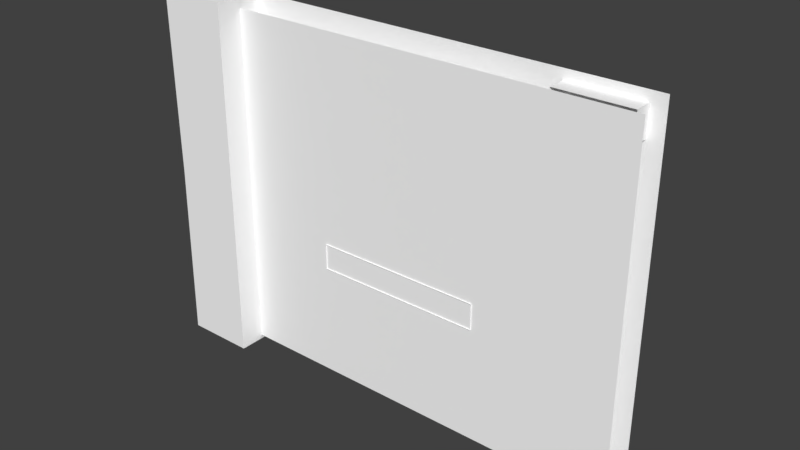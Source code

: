 # Source: House_Wall1b.blend  (saved by Blender 2.78.0; exported with 4.5.12 LTS)
import bpy
from mathutils import Matrix  # noqa: F401  (used for matrix-valued properties, if any)

bpy.ops.wm.read_factory_settings(use_empty=True)
scene = bpy.context.scene
scene.name = 'Scene'

# ---- collections
col_collection_1 = bpy.data.collections.new('Collection 1'); scene.collection.children.link(col_collection_1)

# ---- materials (node trees are filled in below, after node groups)
mat_stone_elements = bpy.data.materials.new('Stone_elements')
mat_stone_elements.alpha_threshold = 0.0
mat_stone_elements.use_transparent_shadow = False
mat_stone_elements.diffuse_color = (1.0, 1.0, 1.0, 1.0)
mat_stone_elements.roughness = 0.5

# ---- material node trees

# ---- world
world_world = bpy.data.worlds.new('World'); scene.world = world_world
world_world.color = (0.05088, 0.05088, 0.05088)
world_world.use_sun_shadow = False
world_world.sun_shadow_jitter_overblur = 0.0
world_world.cycles.sampling_method = 'MANUAL'

# ---- meshes
me_plane_001 = bpy.data.meshes.new('Plane.001')
me_plane_001.from_pydata([(-0.2899, 0.2504, 0.002404), (-0.2899, -0.4707, 0.002167), (-0.2899, 0.2503, 0.2137), (-0.2899, -0.4708, 0.2135), (-0.7074, 0.7344, 0.02386), (-0.7074, 0.5728, 0.0238), (-0.7074, 0.7344, 0.1577), (-0.7074, 0.5728, 0.1577), (-0.3776, 0.7344, 0.02386), (-0.3776, 0.5728, 0.0238), (-0.3776, 0.7344, 0.1577), (-0.3776, 0.5728, 0.1577), (-0.853, 0.9269, 0.02392), (-0.853, 0.7653, 0.02387), (-0.853, 0.9268, 0.1578), (-0.853, 0.7652, 0.1577), (-0.5232, 0.9269, 0.02392), (-0.5232, 0.7653, 0.02387), (-0.5232, 0.9268, 0.1578), (-0.5232, 0.7652, 0.1577), (0.4885, -0.6562, 0.0234), (0.4885, -0.8177, 0.02335), (0.4885, -0.6562, 0.1573), (0.4885, -0.8178, 0.1572), (0.8182, -0.6562, 0.0234), (0.8182, -0.8177, 0.02335), (0.8182, -0.6562, 0.1573), (0.8182, -0.8178, 0.1572), (0.6294, -0.8375, 0.02334), (0.6294, -0.9991, 0.02329), (0.6294, -0.8376, 0.1572), (0.6294, -0.9991, 0.1571), (0.9592, -0.8375, 0.02334), (0.9592, -0.9991, 0.02329), (0.9592, -0.8376, 0.1572), (0.9592, -0.9991, 0.1571), (-1.019, -0.6849, 0.02339), (-1.019, -0.8465, 0.02334), (-1.019, -0.685, 0.1572), (-1.019, -0.8465, 0.1572), (-0.6893, -0.6849, 0.02339), (-0.6893, -0.8465, 0.02334), (-0.6893, -0.685, 0.1572), (-0.6893, -0.8465, 0.1572), (-0.8594, -0.4908, 0.02346), (-0.8594, -0.6524, 0.0234), (-0.8594, -0.4909, 0.1573), (-0.8594, -0.6524, 0.1573), (-0.5296, -0.4908, 0.02345), (-0.5296, -0.6524, 0.0234), (-0.5296, -0.4909, 0.1573), (-0.5296, -0.6524, 0.1573), (0.4885, 0.9269, 0.02392), (0.4885, 0.7653, 0.02387), (0.4885, 0.9268, 0.1578), (0.4885, 0.7652, 0.1577), (0.8182, 0.9269, 0.02392), (0.8182, 0.7653, 0.02387), (0.8182, 0.9268, 0.1578), (0.8182, 0.7652, 0.1577), (-1.0, -1.0, 0.0), (1.0, -1.0, 0.0), (-1.0, 1.0, 0.0), (1.0, 1.0, 0.0), (-0.4054, 0.3414, -0.004983), (-0.4054, 0.1931, -0.005031), (-0.4054, 0.3413, 0.2914), (-0.4054, 0.1929, 0.2913), (0.3568, 0.3414, -0.004983), (0.3568, 0.1931, -0.005031), (0.3568, 0.3413, 0.2914), (0.3568, 0.1929, 0.2913), (-0.3944, 0.2504, 0.002404), (-0.3944, -0.6015, 0.002124), (-0.3944, 0.2503, 0.2137), (-0.3944, -0.6016, 0.2135), (-0.2899, 0.2504, 0.002404), (-0.2899, -0.4707, 0.002167), (-0.2899, 0.2503, 0.2137), (-0.2899, -0.4708, 0.2135), (0.3485, -0.6015, 0.002124), (0.3485, -0.6016, 0.2135), (0.2638, -0.4708, 0.2135), (0.2638, -0.4707, 0.002167), (0.3485, 0.2754, 0.002413), (0.3485, 0.2753, 0.2137), (0.2638, 0.2762, 0.2137), (0.2638, 0.2763, 0.002413), (-0.9752, 1.012, 0.1044), (-0.9752, -1.056, 0.1037), (1.025, 1.012, 0.1044), (1.025, -1.056, 0.1037), (-0.3265, -0.4793, 0.1039), (-0.3265, 0.2771, 0.1042), (0.2698, 0.2771, 0.1042), (0.2698, -0.4793, 0.1039), (0.2698, -0.185, 0.104), (-1.124, 0.6597, 0.09222), (-1.17, -1.06, 0.2019), (-1.17, 1.024, 0.2026), (-1.17, -1.06, -0.1178), (-1.17, 1.024, -0.1171), (-0.8503, 1.024, -0.1171), (-0.8503, -1.06, -0.1178), (-0.8503, 1.024, 0.2026), (-0.8503, -1.06, 0.2019), (-0.9375, -1.06, 0.2019), (-1.01, 1.024, 0.2026), (-1.09, 1.024, 0.2026), (-0.9818, -1.06, 0.2019), (-0.9686, -0.4862, 0.2021), (-0.9596, -1.06, 0.1491), (-0.9686, -0.6849, 0.1492), (-1.042, -1.06, 0.09166), (-1.061, -1.06, 0.09166), (-1.061, -1.06, 0.2019), (-1.06, -1.003, 0.2019), (-1.042, -1.06, 0.2019), (-1.09, 1.024, 0.09234), (-1.125, 1.024, 0.09234), (-1.124, 0.6596, 0.2024), (-1.125, 1.024, 0.2026), (-1.09, 1.024, 0.2026), (-0.9634, 1.024, 0.2026), (-0.9493, 0.8715, 0.2025), (-0.9487, 1.024, 0.2026), (0.3353, -0.2605, 0.104), (0.3382, -0.2511, 0.104), (0.3271, -0.2511, 0.104), (0.2698, -0.2511, 0.104), (0.2698, -0.479, 0.1039), (0.2128, -0.6693, 0.1038), (0.2698, -0.4793, 0.1039), (0.2108, -0.4793, 0.1039), (0.2108, -0.6693, 0.1038), (0.4014, 0.7648, 0.1043), (0.4336, 1.012, 0.1044), (0.4005, 1.012, 0.1044), (0.4005, 0.7648, 0.1043), (-1.161, -0.01805, 0.2022), (-1.161, -0.01788, -0.1175), (-0.8503, -0.01788, -0.1175), (-1.036, -0.01805, 0.2022)], [], [(2, 3, 1, 0), (4, 5, 7, 6), (6, 7, 11, 10), (10, 11, 9, 8), (6, 10, 8, 4), (11, 7, 5, 9), (12, 13, 15, 14), (14, 15, 19, 18), (18, 19, 17, 16), (14, 18, 16, 12), (19, 15, 13, 17), (20, 21, 23, 22), (22, 23, 27, 26), (26, 27, 25, 24), (22, 26, 24, 20), (27, 23, 21, 25), (28, 29, 31, 30), (30, 31, 35, 34), (34, 35, 33, 32), (30, 34, 32, 28), (35, 31, 29, 33), (36, 37, 39, 38), (38, 39, 43, 42), (42, 43, 41, 40), (38, 42, 40, 36), (43, 39, 37, 41), (44, 45, 47, 46), (46, 47, 51, 50), (50, 51, 49, 48), (46, 50, 48, 44), (51, 47, 45, 49), (52, 53, 55, 54), (54, 55, 59, 58), (58, 59, 57, 56), (54, 58, 56, 52), (59, 55, 53, 57), (60, 61, 63, 62), (64, 65, 67, 66), (66, 67, 71, 70), (70, 71, 69, 68), (66, 70, 68, 64), (71, 67, 65, 69), (72, 73, 75, 74), (74, 75, 79, 78), (74, 78, 76, 72), (79, 75, 81, 82), (83, 82, 86, 87), (77, 79, 82, 83), (75, 73, 80, 81), (86, 85, 84, 87), (81, 80, 84, 85), (82, 81, 85, 86), (88, 93, 94, 96, 128, 127, 126, 91, 90, 136, 135, 138, 137), (91, 126, 130, 95, 132, 131, 134, 133, 92, 93, 88, 89), (141, 103, 100, 140), (104, 105, 103, 141, 102), (107, 110, 106, 105, 104, 125, 124, 123), (140, 100, 98, 139), (106, 111, 103, 105), (110, 109, 111, 112), (139, 98, 115, 116, 117, 109, 142), (108, 142, 109, 110, 107), (100, 111, 109, 117, 113, 114, 115, 98), (106, 110, 112, 111), (109, 106, 111), (100, 103, 111), (118, 97, 120, 122), (120, 97, 119, 121), (119, 97, 118), (129, 128, 96), (99, 139, 142, 108, 122, 120, 121), (101, 140, 139, 99), (102, 141, 140, 101)])
_uv = me_plane_001.uv_layers.new(name='map1')
_uv.uv.foreach_set('vector', [0.0, 0.0, 0.0, 0.0, 0.0, 0.0, 0.0, 0.0, 0.0, 0.0, 0.0, 0.0, 0.0, 0.0, 0.0, 0.0, 0.0, 0.0, 0.0, 0.0, 0.0, 0.0, 0.0, 0.0, 0.0, 0.0, 0.0, 0.0, 0.0, 0.0, 0.0, 0.0, 0.0, 0.0, 0.0, 0.0, 0.0, 0.0, 0.0, 0.0, 0.0, 0.0, 0.0, 0.0, 0.0, 0.0, 0.0, 0.0, 0.0, 0.0, 0.0, 0.0, 0.0, 0.0, 0.0, 0.0, 0.0, 0.0, 0.0, 0.0, 0.0, 0.0, 0.0, 0.0, 0.0, 0.0, 0.0, 0.0, 0.0, 0.0, 0.0, 0.0, 0.0, 0.0, 0.0, 0.0, 0.0, 0.0, 0.0, 0.0, 0.0, 0.0, 0.0, 0.0, 0.0, 0.0, 0.0, 0.0, 0.0, 0.0, 0.0, 0.0, 0.0, 0.0, 0.0, 0.0, 0.0, 0.0, 0.0, 0.0, 0.0, 0.0, 0.0, 0.0, 0.0, 0.0, 0.0, 0.0, 0.0, 0.0, 0.0, 0.0, 0.0, 0.0, 0.0, 0.0, 0.0, 0.0, 0.0, 0.0, 0.0, 0.0, 0.0, 0.0, 0.0, 0.0, 0.0, 0.0, 0.0, 0.0, 0.0, 0.0, 0.0, 0.0, 0.0, 0.0, 0.0, 0.0, 0.0, 0.0, 0.0, 0.0, 0.0, 0.0, 0.0, 0.0, 0.0, 0.0, 0.0, 0.0, 0.0, 0.0, 0.0, 0.0, 0.0, 0.0, 0.0, 0.0, 0.0, 0.0, 0.0, 0.0, 0.0, 0.0, 0.0, 0.0, 0.0, 0.0, 0.0, 0.0, 0.0, 0.0, 0.0, 0.0, 0.0, 0.0, 0.0, 0.0, 0.0, 0.0, 0.0, 0.0, 0.0, 0.0, 0.0, 0.0, 0.0, 0.0, 0.0, 0.0, 0.0, 0.0, 0.0, 0.0, 0.0, 0.0, 0.0, 0.0, 0.0, 0.0, 0.0, 0.0, 0.0, 0.0, 0.0, 0.0, 0.0, 0.0, 0.0, 0.0, 0.0, 0.0, 0.0, 0.0, 0.0, 0.0, 0.0, 0.0, 0.0, 0.0, 0.0, 0.0, 0.0, 0.0, 0.0, 0.0, 0.0, 0.0, 0.0, 0.0, 0.0, 0.0, 0.0, 0.0, 0.0, 0.0, 0.0, 0.0, 0.0, 0.0, 0.0, 0.0, 0.0, 0.0, 0.0, 0.0, 0.0, 0.0, 0.0, 0.0, 0.0, 0.0, 0.0, 0.0, 0.0, 0.0, 0.0, 0.0, 0.0, 0.0, 0.0, 0.0, 0.0, 0.0, 0.0, 0.0, 0.0, 0.0, 0.0, 0.0, 0.0, 0.0, 0.0, 0.0, 0.0, 0.0, 0.0, 0.0, 0.0, 0.0, 0.0, 0.0, 0.0, 0.0, 0.0, 0.0, 0.0, 0.0, 0.0, 0.0, 0.0, 0.0, 0.0, 0.0, 0.0, 0.0, 0.0, 0.0, 0.0, 0.0, 0.0, 0.0, 0.0, 0.0, 0.0, 0.0, 0.0, 0.0, 0.0, 0.0, 0.0, 0.0, 0.0, 0.0, 0.0, 0.0, 0.0, 0.0, 0.0, 0.0, 0.0, 0.0, 0.0, 0.0, 0.0, 0.0, 0.0, 0.0, 0.0, 0.0, 0.0, 0.0, 0.0, 0.0, 0.0, 0.0, 0.0, 0.0, 0.0, 0.0, 0.0, 0.0, 0.0, 0.0, 0.0, 0.0, 0.0, 0.0, 0.0, 0.0, 0.0, 0.0, 0.0, 0.0, 0.0, 0.0, 0.0, 0.0, 0.0, 0.0, 0.0, 0.0, 0.0, 0.0, 0.0, 0.0, 0.0, 0.0, 0.0, 0.0, 0.0, 0.0, 0.0, 0.0, 0.0, 0.0, 0.0, 0.0, 0.0, 0.0, 0.0, 0.0, 0.0, 0.0, 0.0, 0.0, 0.0, 0.0, 0.0, 0.0, 0.0, 0.0, 0.0, 0.0, 0.0, 0.0, 0.0, 0.0, 0.0, 0.0, 0.0, 0.0, 0.0, 0.0, 0.0, 0.0, 0.0, 0.0, 0.0, 0.0, 0.0, 0.0, 0.0, 0.0, 0.0, 0.0, 0.0, 0.0, 0.0, 0.0, 0.0, 0.0, 0.0, 0.0, 0.0, 0.0, 0.0, 0.0, 0.0, 0.0, 0.0, 0.0, 0.0, 0.0, 0.0, 0.0, 0.0, 0.0, 0.0, 0.0, 0.0, 0.0, 0.0, 0.0, 0.0, 0.0, 0.0, 0.0, 0.0, 0.0, 0.0, 0.0, 0.0, 0.0, 0.0, 0.0, 0.0, 0.0, 0.0, 0.0, 0.0, 0.0, 0.0, 0.0, 0.0, 0.0, 0.0, 0.0, 0.0, 0.0, 0.0, 0.0, 0.0, 0.0, 0.0, 0.0, 0.0, 0.0, 0.0, 0.0, 0.0, 0.0, 0.0, 0.0, 0.0, 0.0, 0.0, 0.0, 0.0, 0.0, 0.0, 0.0, 0.0, 0.0, 0.0, 0.0, 0.0, 0.0, 0.0, 0.0, 0.0, 0.0, 0.0, 0.0, 0.0, 0.0, 0.0, 0.0, 0.0, 0.0, 0.0, 0.0, 0.0, 0.0, 0.0, 0.0, 0.0, 0.0, 0.0, 0.0, 0.0, 0.0, 0.0, 0.0, 0.0, 0.0, 0.0, 0.0, 0.0, 0.0, 0.0, 0.0, 0.0, 0.0, 0.0, 0.0, 0.0, 0.0, 0.0, 0.0, 0.0, 0.0, 0.0, 0.0, 0.0, 0.0, 0.0, 0.0, 0.0, 0.0, 0.0, 0.0, 0.0, 0.0, 0.0, 0.0, 0.0, 0.0, 0.0, 0.0, 0.0, 0.0, 0.0, 0.0, 0.0, 0.0, 0.0, 0.0, 0.0, 0.0, 0.0, 0.0, 0.0, 0.0, 0.0, 0.0, 0.0, 0.0, 0.0, 0.0, 0.0, 0.0, 0.0, 0.0, 0.0, 0.0, 0.0, 0.0, 0.0, 0.0, 0.0, 0.0, 0.0, 0.0, 0.0, 0.0, 0.0, 0.0, 0.0, 0.0, 0.0, 0.0, 0.0, 0.0, 0.0, 0.0, 0.0, 0.0, 0.0, 0.0, 0.0, 0.0, 0.0, 0.0, 0.0, 0.0, 0.0, 0.0, 0.0, 0.0, 0.0, 0.0, 0.0, 0.0, 0.0, 0.0, 0.0, 0.0, 0.0, 0.0, 0.0, 0.0, 0.0, 0.0, 0.0, 0.0, 0.0, 0.0, 0.0, 0.0, 0.0, 0.0])
_uv.active_render = True
_uv = me_plane_001.uv_layers.new(name='uvSet')
_uv.uv.foreach_set('vector', [0.0, 0.0, 0.0, 0.0, 0.0, 0.0, 0.0, 0.0, 0.0, 0.0, 0.0, 0.0, 0.0, 0.0, 0.0, 0.0, 0.0, 0.0, 0.0, 0.0, 0.0, 0.0, 0.0, 0.0, 0.0, 0.0, 0.0, 0.0, 0.0, 0.0, 0.0, 0.0, 0.0, 0.0, 0.0, 0.0, 0.0, 0.0, 0.0, 0.0, 0.0, 0.0, 0.0, 0.0, 0.0, 0.0, 0.0, 0.0, 0.0, 0.0, 0.0, 0.0, 0.0, 0.0, 0.0, 0.0, 0.0, 0.0, 0.0, 0.0, 0.0, 0.0, 0.0, 0.0, 0.0, 0.0, 0.0, 0.0, 0.0, 0.0, 0.0, 0.0, 0.0, 0.0, 0.0, 0.0, 0.0, 0.0, 0.0, 0.0, 0.0, 0.0, 0.0, 0.0, 0.0, 0.0, 0.0, 0.0, 0.0, 0.0, 0.0, 0.0, 0.0, 0.0, 0.0, 0.0, 0.0, 0.0, 0.0, 0.0, 0.0, 0.0, 0.0, 0.0, 0.0, 0.0, 0.0, 0.0, 0.0, 0.0, 0.0, 0.0, 0.0, 0.0, 0.0, 0.0, 0.0, 0.0, 0.0, 0.0, 0.0, 0.0, 0.0, 0.0, 0.0, 0.0, 0.0, 0.0, 0.0, 0.0, 0.0, 0.0, 0.0, 0.0, 0.0, 0.0, 0.0, 0.0, 0.0, 0.0, 0.0, 0.0, 0.0, 0.0, 0.0, 0.0, 0.0, 0.0, 0.0, 0.0, 0.0, 0.0, 0.0, 0.0, 0.0, 0.0, 0.0, 0.0, 0.0, 0.0, 0.0, 0.0, 0.0, 0.0, 0.0, 0.0, 0.0, 0.0, 0.0, 0.0, 0.0, 0.0, 0.0, 0.0, 0.0, 0.0, 0.0, 0.0, 0.0, 0.0, 0.0, 0.0, 0.0, 0.0, 0.0, 0.0, 0.0, 0.0, 0.0, 0.0, 0.0, 0.0, 0.0, 0.0, 0.0, 0.0, 0.0, 0.0, 0.0, 0.0, 0.0, 0.0, 0.0, 0.0, 0.0, 0.0, 0.0, 0.0, 0.0, 0.0, 0.0, 0.0, 0.0, 0.0, 0.0, 0.0, 0.0, 0.0, 0.0, 0.0, 0.0, 0.0, 0.0, 0.0, 0.0, 0.0, 0.0, 0.0, 0.0, 0.0, 0.0, 0.0, 0.0, 0.0, 0.0, 0.0, 0.0, 0.0, 0.0, 0.0, 0.0, 0.0, 0.0, 0.0, 0.0, 0.0, 0.0, 0.0, 0.0, 0.0, 0.0, 0.0, 0.0, 0.0, 0.0, 0.0, 0.0, 0.0, 0.0, 0.0, 0.0, 0.0, 0.0, 0.0, 0.0, 0.0, 0.0, 0.0, 0.0, 0.0, 0.0, 0.0, 0.0, 0.0, 0.0, 0.0, 0.0, 0.0, 0.0, 0.0, 0.0, 0.0, 0.0, 0.0, 0.0, 0.0, 0.0, 0.0, 0.0, 0.0, 0.0, 0.0, 0.0, 0.0, 0.0, 0.0, 0.0, 0.0, 0.0, 0.0, 0.0, 0.0, 0.0, 0.0, 0.0, 0.0, 0.0, 0.0, 0.0, 0.0, 0.0, 0.0, 0.0, 0.0, 0.0, 0.0, 0.0, 0.0, 0.0, 0.0, 0.0, 0.0, 0.0, 0.0, 0.0, 0.0, 0.0, 0.0, 0.0, 0.0, 0.0, 0.0, 0.0, 0.0, 0.0, 0.0, 0.0, 0.0, 0.0, 0.0, 0.0, 0.0, 0.0, 0.0, 0.0, 0.0, 0.0, 0.0, 0.0, 0.0, 0.0, 0.0, 0.0, 0.0, 0.0, 0.0, 0.0, 0.0, 0.0, 0.0, 0.0, 0.0, 0.0, 0.0, 0.0, 0.0, 0.0, 0.0, 0.0, 0.0, 0.0, 0.0, 0.0, 0.0, 0.0, 0.0, 0.0, 0.0, 0.0, 0.0, 0.0, 0.0, 0.0, 0.0, 0.0, 0.0, 0.0, 0.0, 0.0, 0.0, 0.0, 0.0, 0.0, 0.0, 0.0, 0.0, 0.0, 0.0, 0.0, 0.0, 0.0, 0.0, 0.0, 0.0, 0.0, 0.0, 0.0, 0.0, 0.0, 0.0, 0.0, 0.0, 0.0, 0.0, 0.0, 0.0, 0.0, 0.0, 0.0, 0.0, 0.0, 0.0, 0.0, 0.0, 0.0, 0.0, 0.0, 0.0, 0.0, 0.0, 0.0, 0.0, 0.0, 0.0, 0.0, 0.0, 0.0, 0.0, 0.0, 0.0, 0.0, 0.0, 0.0, 0.0, 0.0, 0.0, 0.0, 0.0, 0.0, 0.0, 0.0, 0.0, 0.0, 0.0, 0.0, 0.0, 0.0, 0.0, 0.0, 0.0, 0.0, 0.0, 0.0, 0.0, 0.0, 0.0, 0.0, 0.0, 0.0, 0.0, 0.0, 0.0, 0.0, 0.0, 0.0, 0.0, 0.0, 0.0, 0.0, 0.0, 0.0, 0.0, 0.0, 0.0, 0.0, 0.0, 0.0, 0.0, 0.0, 0.0, 0.0, 0.0, 0.0, 0.0, 0.0, 0.0, 0.0, 0.0, 0.0, 0.0, 0.0, 0.0, 0.0, 0.0, 0.0, 0.0, 0.0, 0.0, 0.0, 0.0, 0.0, 0.0, 0.0, 0.0, 0.0, 0.0, 0.0, 0.0, 0.0, 0.0, 0.0, 0.0, 0.0, 0.0, 0.0, 0.0, 0.0, 0.0, 0.0, 0.0, 0.0, 0.0, 0.0, 0.0, 0.0, 0.0, 0.0, 0.0, 0.0, 0.0, 0.0, 0.0, 0.0, 0.0, 0.0, 0.0, 0.0, 0.0, 0.0, 0.0, 0.0, 0.0, 0.0, 0.0, 0.0, 0.0, 0.0, 0.0, 0.0, 0.0, 0.0, 0.0, 0.0, 0.0, 0.0, 0.0, 0.0, 0.0, 0.0, 0.0, 0.0, 0.0, 0.0, 0.0, 0.0, 0.0, 0.0, 0.0, 0.0, 0.0, 0.0, 0.0, 0.0, 0.0, 0.0, 0.0, 0.0, 0.0, 0.0, 0.0, 0.0, 0.0, 0.0, 0.0, 0.0, 0.0, 0.0, 0.0, 0.0, 0.0, 0.0, 0.0, 0.0, 0.0, 0.0, 0.0, 0.0, 0.0, 0.0, 0.0, 0.0, 0.0, 0.0, 0.0, 0.0, 0.0, 0.0, 0.0, 0.0, 0.0, 0.0, 0.0, 0.0, 0.0, 0.0, 0.0, 0.0, 0.0, 0.0, 0.0, 0.0, 0.0, 0.0, 0.0, 0.0, 0.0, 0.0, 0.0, 0.0, 0.0, 0.0, 0.0])
_ca = me_plane_001.color_attributes.new('Col', 'BYTE_COLOR', 'CORNER')
_ca.data.foreach_set('color', [0.2159, 0.1746, 0.1022, 1.0, 0.2159, 0.1746, 0.1022, 1.0, 0.2159, 0.1746, 0.1022, 1.0, 0.2159, 0.1746, 0.1022, 1.0, 0.2159, 0.1746, 0.1022, 1.0, 0.2159, 0.1746, 0.1022, 1.0, 0.2159, 0.1746, 0.1022, 1.0, 0.2159, 0.1746, 0.1022, 1.0, 0.2159, 0.1746, 0.1022, 1.0, 0.2159, 0.1746, 0.1022, 1.0, 0.2159, 0.1746, 0.1022, 1.0, 0.2159, 0.1746, 0.1022, 1.0, 0.2159, 0.1746, 0.1022, 1.0, 0.2159, 0.1746, 0.1022, 1.0, 0.2159, 0.1746, 0.1022, 1.0, 0.2159, 0.1746, 0.1022, 1.0, 0.2159, 0.1746, 0.1022, 1.0, 0.2159, 0.1746, 0.1022, 1.0, 0.2159, 0.1746, 0.1022, 1.0, 0.2159, 0.1746, 0.1022, 1.0, 0.2159, 0.1746, 0.1022, 1.0, 0.2159, 0.1746, 0.1022, 1.0, 0.2159, 0.1746, 0.1022, 1.0, 0.2159, 0.1746, 0.1022, 1.0, 0.2159, 0.1746, 0.1022, 1.0, 0.2159, 0.1746, 0.1022, 1.0, 0.2159, 0.1746, 0.1022, 1.0, 0.2159, 0.1746, 0.1022, 1.0, 0.2159, 0.1746, 0.1022, 1.0, 0.2159, 0.1746, 0.1022, 1.0, 0.2159, 0.1746, 0.1022, 1.0, 0.2159, 0.1746, 0.1022, 1.0, 0.2159, 0.1746, 0.1022, 1.0, 0.2159, 0.1746, 0.1022, 1.0, 0.2159, 0.1746, 0.1022, 1.0, 0.2159, 0.1746, 0.1022, 1.0, 0.2159, 0.1746, 0.1022, 1.0, 0.2159, 0.1746, 0.1022, 1.0, 0.2159, 0.1746, 0.1022, 1.0, 0.2159, 0.1746, 0.1022, 1.0, 0.2159, 0.1746, 0.1022, 1.0, 0.2159, 0.1746, 0.1022, 1.0, 0.2159, 0.1746, 0.1022, 1.0, 0.2159, 0.1746, 0.1022, 1.0, 0.2159, 0.1746, 0.1022, 1.0, 0.2159, 0.1746, 0.1022, 1.0, 0.2159, 0.1746, 0.1022, 1.0, 0.2159, 0.1746, 0.1022, 1.0, 0.2159, 0.1746, 0.1022, 1.0, 0.2159, 0.1746, 0.1022, 1.0, 0.2159, 0.1746, 0.1022, 1.0, 0.2159, 0.1746, 0.1022, 1.0, 0.2159, 0.1746, 0.1022, 1.0, 0.2159, 0.1746, 0.1022, 1.0, 0.2159, 0.1746, 0.1022, 1.0, 0.2159, 0.1746, 0.1022, 1.0, 0.2159, 0.1746, 0.1022, 1.0, 0.2159, 0.1746, 0.1022, 1.0, 0.2159, 0.1746, 0.1022, 1.0, 0.2159, 0.1746, 0.1022, 1.0, 0.2159, 0.1746, 0.1022, 1.0, 0.2159, 0.1746, 0.1022, 1.0, 0.2159, 0.1746, 0.1022, 1.0, 0.2159, 0.1746, 0.1022, 1.0, 0.2159, 0.1746, 0.1022, 1.0, 0.2159, 0.1746, 0.1022, 1.0, 0.2159, 0.1746, 0.1022, 1.0, 0.2159, 0.1746, 0.1022, 1.0, 0.2159, 0.1746, 0.1022, 1.0, 0.2159, 0.1746, 0.1022, 1.0, 0.2159, 0.1746, 0.1022, 1.0, 0.2159, 0.1746, 0.1022, 1.0, 0.2159, 0.1746, 0.1022, 1.0, 0.2159, 0.1746, 0.1022, 1.0, 0.2159, 0.1746, 0.1022, 1.0, 0.2159, 0.1746, 0.1022, 1.0, 0.2159, 0.1746, 0.1022, 1.0, 0.2159, 0.1746, 0.1022, 1.0, 0.2159, 0.1746, 0.1022, 1.0, 0.2159, 0.1746, 0.1022, 1.0, 0.2159, 0.1746, 0.1022, 1.0, 0.2159, 0.1746, 0.1022, 1.0, 0.2159, 0.1746, 0.1022, 1.0, 0.2159, 0.1746, 0.1022, 1.0, 0.552, 0.5149, 0.4452, 1.0, 0.2831, 0.2423, 0.1651, 1.0, 0.5972, 0.5583, 0.491, 1.0, 0.5583, 0.521, 0.4564, 1.0, 0.2159, 0.1746, 0.1022, 1.0, 0.2159, 0.1746, 0.1022, 1.0, 0.2159, 0.1746, 0.1022, 1.0, 0.2159, 0.1746, 0.1022, 1.0, 0.2159, 0.1746, 0.1022, 1.0, 0.2159, 0.1746, 0.1022, 1.0, 0.2159, 0.1746, 0.1022, 1.0, 0.2159, 0.1746, 0.1022, 1.0, 0.2159, 0.1746, 0.1022, 1.0, 0.2159, 0.1746, 0.1022, 1.0, 0.2159, 0.1746, 0.1022, 1.0, 0.2159, 0.1746, 0.1022, 1.0, 0.2159, 0.1746, 0.1022, 1.0, 0.2423, 0.1981, 0.1221, 1.0, 0.2232, 0.1812, 0.107, 1.0, 0.227, 0.1845, 0.1095, 1.0, 0.2159, 0.1746, 0.1022, 1.0, 0.2159, 0.1746, 0.1022, 1.0, 0.2159, 0.1746, 0.1022, 1.0, 0.2159, 0.1746, 0.1022, 1.0, 0.2159, 0.1746, 0.1022, 1.0, 0.2159, 0.1746, 0.1022, 1.0, 0.2159, 0.1746, 0.1022, 1.0, 0.2159, 0.1746, 0.1022, 1.0, 0.2159, 0.1746, 0.1022, 1.0, 0.2159, 0.1746, 0.1022, 1.0, 0.2159, 0.1746, 0.1022, 1.0, 0.2159, 0.1746, 0.1022, 1.0, 0.2159, 0.1746, 0.1022, 1.0, 0.2159, 0.1746, 0.1022, 1.0, 0.2159, 0.1746, 0.1022, 1.0, 0.2159, 0.1746, 0.1022, 1.0, 0.2159, 0.1746, 0.1022, 1.0, 0.2195, 0.1779, 0.1046, 1.0, 0.2307, 0.1878, 0.1144, 1.0, 0.2159, 0.1746, 0.1022, 1.0, 0.2159, 0.1746, 0.1022, 1.0, 0.2159, 0.1746, 0.1022, 1.0, 0.2159, 0.1746, 0.1022, 1.0, 0.2159, 0.1746, 0.1022, 1.0, 0.2159, 0.1746, 0.1022, 1.0, 0.2159, 0.1746, 0.1022, 1.0, 0.2159, 0.1746, 0.1022, 1.0, 0.2159, 0.1746, 0.1022, 1.0, 0.2159, 0.1746, 0.1022, 1.0, 0.2159, 0.1746, 0.1022, 1.0, 0.2159, 0.1746, 0.1022, 1.0, 0.2159, 0.1746, 0.1022, 1.0, 0.2159, 0.1746, 0.1022, 1.0, 0.2159, 0.1746, 0.1022, 1.0, 0.2159, 0.1746, 0.1022, 1.0, 0.2159, 0.1746, 0.1022, 1.0, 0.2159, 0.1746, 0.1022, 1.0, 0.2159, 0.1746, 0.1022, 1.0, 0.2159, 0.1746, 0.1022, 1.0, 0.2159, 0.1746, 0.1022, 1.0, 0.0, 0.0, 0.0, 1.0, 0.0, 0.0, 0.0, 1.0, 0.0, 0.0, 0.0, 1.0, 0.0, 0.0, 0.0, 1.0, 0.2623, 0.117, 0.0356, 1.0, 0.2623, 0.117, 0.0356, 1.0, 0.2623, 0.117, 0.0356, 1.0, 0.2623, 0.117, 0.0356, 1.0, 0.2623, 0.117, 0.0356, 1.0, 0.2623, 0.117, 0.0356, 1.0, 0.2623, 0.117, 0.0356, 1.0, 0.2623, 0.117, 0.0356, 1.0, 0.2623, 0.117, 0.0356, 1.0, 0.2623, 0.117, 0.0356, 1.0, 0.2623, 0.117, 0.0356, 1.0, 0.2623, 0.117, 0.0356, 1.0, 0.2623, 0.117, 0.0356, 1.0, 0.2623, 0.117, 0.0356, 1.0, 0.2623, 0.117, 0.0356, 1.0, 0.2623, 0.117, 0.0356, 1.0, 0.2623, 0.117, 0.0356, 1.0, 0.2623, 0.117, 0.0356, 1.0, 0.2623, 0.117, 0.0356, 1.0, 0.2623, 0.117, 0.0356, 1.0, 0.2623, 0.117, 0.0356, 1.0, 0.2623, 0.117, 0.0356, 1.0, 0.2623, 0.117, 0.0356, 1.0, 0.2623, 0.117, 0.0356, 1.0, 0.2623, 0.117, 0.0356, 1.0, 0.2623, 0.117, 0.0356, 1.0, 0.2623, 0.117, 0.0356, 1.0, 0.2623, 0.117, 0.0356, 1.0, 1.0, 1.0, 1.0, 1.0, 1.0, 1.0, 1.0, 1.0, 1.0, 1.0, 1.0, 1.0, 1.0, 1.0, 1.0, 1.0, 0.2623, 0.117, 0.0356, 1.0, 0.2623, 0.117, 0.0356, 1.0, 0.2623, 0.117, 0.0356, 1.0, 0.2623, 0.117, 0.0356, 1.0, 0.2623, 0.117, 0.0356, 1.0, 0.2623, 0.117, 0.0356, 1.0, 0.2623, 0.117, 0.0356, 1.0, 0.2623, 0.117, 0.0356, 1.0, 0.2623, 0.117, 0.0356, 1.0, 0.2623, 0.117, 0.0356, 1.0, 0.2623, 0.117, 0.0356, 1.0, 0.2623, 0.117, 0.0356, 1.0, 0.2623, 0.117, 0.0356, 1.0, 0.2623, 0.117, 0.0356, 1.0, 0.2623, 0.117, 0.0356, 1.0, 0.2623, 0.117, 0.0356, 1.0, 1.0, 1.0, 1.0, 1.0, 1.0, 1.0, 1.0, 1.0, 1.0, 1.0, 1.0, 1.0, 1.0, 1.0, 1.0, 1.0, 0.2623, 0.117, 0.0356, 1.0, 0.2623, 0.117, 0.0356, 1.0, 0.2623, 0.117, 0.0356, 1.0, 0.2623, 0.117, 0.0356, 1.0, 0.2623, 0.117, 0.0356, 1.0, 0.2623, 0.117, 0.0356, 1.0, 0.2623, 0.117, 0.0356, 1.0, 0.2623, 0.117, 0.0356, 1.0, 0.6724, 0.552, 0.3419, 1.0, 0.6724, 0.552, 0.3419, 1.0, 0.6724, 0.552, 0.3419, 1.0, 0.6724, 0.552, 0.3419, 1.0, 0.6724, 0.552, 0.3419, 1.0, 0.6724, 0.552, 0.3419, 1.0, 0.6724, 0.552, 0.3419, 1.0, 0.6724, 0.552, 0.3419, 1.0, 0.6724, 0.552, 0.3419, 1.0, 0.6724, 0.552, 0.3419, 1.0, 0.6724, 0.552, 0.3419, 1.0, 0.6724, 0.552, 0.3419, 0.9961, 0.6724, 0.552, 0.3419, 1.0, 0.6724, 0.552, 0.3419, 1.0, 0.6724, 0.552, 0.3419, 1.0, 0.6724, 0.552, 0.3419, 1.0, 0.6724, 0.552, 0.3419, 1.0, 0.6724, 0.552, 0.3419, 1.0, 0.6724, 0.552, 0.3419, 1.0, 0.6654, 0.5457, 0.3372, 0.9961, 0.6724, 0.552, 0.3419, 1.0, 0.6724, 0.552, 0.3419, 1.0, 0.6724, 0.552, 0.3419, 1.0, 0.6724, 0.552, 0.3419, 1.0, 0.6724, 0.552, 0.3419, 1.0, 0.2623, 0.15, 0.06125, 1.0, 0.2623, 0.15, 0.06125, 1.0, 0.2623, 0.15, 0.06125, 1.0, 0.2623, 0.15, 0.06125, 1.0, 0.2623, 0.15, 0.06125, 1.0, 0.2623, 0.15, 0.06125, 1.0, 0.2623, 0.15, 0.06125, 1.0, 0.2623, 0.15, 0.06125, 1.0, 0.2623, 0.15, 0.06125, 1.0, 0.2623, 0.15, 0.06125, 1.0, 0.2623, 0.15, 0.06125, 1.0, 0.2623, 0.15, 0.06125, 1.0, 0.2623, 0.15, 0.06125, 1.0, 0.2623, 0.15, 0.06125, 1.0, 0.2623, 0.15, 0.06125, 1.0, 0.2623, 0.15, 0.06125, 1.0, 0.2623, 0.15, 0.06125, 1.0, 0.2623, 0.15, 0.06125, 1.0, 0.2623, 0.15, 0.06125, 1.0, 0.2623, 0.15, 0.06125, 1.0, 0.2623, 0.15, 0.06125, 1.0, 0.2623, 0.15, 0.06125, 1.0, 0.2623, 0.15, 0.06125, 1.0, 0.2623, 0.15, 0.06125, 1.0, 0.2623, 0.15, 0.06125, 1.0, 0.2623, 0.15, 0.06125, 1.0, 0.2623, 0.15, 0.06125, 1.0, 0.2623, 0.15, 0.06125, 1.0, 0.2623, 0.15, 0.06125, 1.0, 0.2623, 0.15, 0.06125, 1.0, 0.2623, 0.15, 0.06125, 1.0, 0.2623, 0.15, 0.06125, 1.0, 0.2623, 0.15, 0.06125, 1.0, 0.2623, 0.15, 0.06125, 1.0, 0.2623, 0.15, 0.06125, 1.0, 0.2623, 0.15, 0.06125, 1.0, 0.2623, 0.15, 0.06125, 1.0, 0.2623, 0.15, 0.06125, 1.0, 0.2623, 0.15, 0.06125, 1.0, 0.2623, 0.15, 0.06125, 1.0, 0.2623, 0.15, 0.06125, 1.0, 0.2623, 0.15, 0.06125, 1.0, 0.2623, 0.15, 0.06125, 1.0, 0.2623, 0.15, 0.06125, 1.0, 0.2623, 0.15, 0.06125, 1.0, 0.2623, 0.15, 0.06125, 1.0, 0.2623, 0.15, 0.06125, 1.0, 0.2623, 0.15, 0.06125, 1.0, 0.2623, 0.15, 0.06125, 1.0, 0.2623, 0.15, 0.06125, 1.0, 0.2623, 0.15, 0.06125, 1.0, 0.2623, 0.15, 0.06125, 1.0, 0.2623, 0.15, 0.06125, 1.0, 0.2623, 0.15, 0.06125, 1.0, 0.2623, 0.15, 0.06125, 1.0, 0.2623, 0.15, 0.06125, 1.0, 0.2623, 0.15, 0.06125, 1.0, 0.2623, 0.15, 0.06125, 1.0, 0.2623, 0.15, 0.06125, 1.0, 0.2623, 0.15, 0.06125, 1.0, 0.2623, 0.15, 0.06125, 1.0, 0.2623, 0.15, 0.06125, 1.0, 0.2623, 0.15, 0.06125, 1.0, 0.2623, 0.15, 0.06125, 1.0, 0.2623, 0.15, 0.06125, 1.0, 0.2623, 0.15, 0.06125, 1.0, 0.2623, 0.15, 0.06125, 1.0, 0.2623, 0.15, 0.06125, 1.0, 0.2623, 0.15, 0.06125, 1.0, 0.2623, 0.15, 0.06125, 1.0, 0.6724, 0.552, 0.3419, 1.0, 0.6724, 0.552, 0.3419, 1.0, 0.6724, 0.552, 0.3419, 1.0, 0.2623, 0.15, 0.06125, 1.0, 0.2623, 0.15, 0.06125, 1.0, 0.2623, 0.15, 0.06125, 1.0, 0.2623, 0.15, 0.06125, 1.0, 0.2623, 0.15, 0.06125, 1.0, 0.2623, 0.15, 0.06125, 1.0, 0.2623, 0.15, 0.06125, 1.0, 0.2623, 0.15, 0.06125, 1.0, 0.2623, 0.15, 0.06125, 1.0, 0.2623, 0.15, 0.06125, 1.0, 0.2623, 0.15, 0.06125, 1.0, 0.2623, 0.15, 0.06125, 1.0, 0.2623, 0.15, 0.06125, 1.0, 0.2623, 0.15, 0.06125, 1.0, 0.2623, 0.15, 0.06125, 1.0])
me_plane_001.materials.append(mat_stone_elements)
me_plane_001.use_remesh_preserve_volume = False
me_plane_001.use_remesh_preserve_attributes = False
me_plane_001.use_mirror_vertex_groups = False
me_plane_001.update()
me_plane_001.normals_split_custom_set([tuple(v) for v in zip(*[iter([1.0, -1.003e-09, 0.0, 1.0, -1.003e-09, 0.0, 1.0, -1.003e-09, 0.0, 1.0, -1.003e-09, 0.0, -1.0, -5.411e-07, 0.0, -1.0, -5.411e-07, 0.0, -1.0, -5.411e-07, 0.0, -1.0, -5.411e-07, 0.0, 0.0, -0.0003289, 1.0, 0.0, -0.0003289, 1.0, 0.0, -0.0003289, 1.0, 0.0, -0.0003289, 1.0, 1.0, -1.081e-07, 0.0, 1.0, -1.081e-07, 0.0, 1.0, -1.081e-07, 0.0, 1.0, -1.081e-07, 0.0, 0.0, 1.0, 0.000529, 0.0, 1.0, 0.000529, 0.0, 1.0, 0.000529, 0.0, 1.0, 0.000529, -1.03e-11, -1.0, -0.000529, -1.03e-11, -1.0, -0.000529, -1.03e-11, -1.0, -0.000529, -1.03e-11, -1.0, -0.000529, -1.0, 4.844e-08, 0.0, -1.0, 4.844e-08, 0.0, -1.0, 4.844e-08, 0.0, -1.0, 4.844e-08, 0.0, 0.0, -0.0003289, 1.0, 0.0, -0.0003289, 1.0, 0.0, -0.0003289, 1.0, 0.0, -0.0003289, 1.0, 1.0, -7.729e-08, 0.0, 1.0, -7.729e-08, 0.0, 1.0, -7.729e-08, 0.0, 1.0, -7.729e-08, 0.0, 0.0, 1.0, 0.0005287, 0.0, 1.0, 0.0005287, 0.0, 1.0, 0.0005287, 0.0, 1.0, 0.0005287, 0.0, -1.0, -0.0005287, 0.0, -1.0, -0.0005287, 0.0, -1.0, -0.0005287, 0.0, -1.0, -0.0005287, -1.0, 2.279e-08, 0.0, -1.0, 2.279e-08, 0.0, -1.0, 2.279e-08, 0.0, -1.0, 2.279e-08, 0.0, 0.0, -0.0003289, 1.0, 0.0, -0.0003289, 1.0, 0.0, -0.0003289, 1.0, 0.0, -0.0003289, 1.0, 1.0, -1.034e-07, 0.0, 1.0, -1.034e-07, 0.0, 1.0, -1.034e-07, 0.0, 1.0, -1.034e-07, 0.0, 0.0, 1.0, 0.000529, 0.0, 1.0, 0.000529, 0.0, 1.0, 0.000529, 0.0, 1.0, 0.000529, 0.0, -1.0, -0.0005287, 0.0, -1.0, -0.0005287, 0.0, -1.0, -0.0005287, 0.0, -1.0, -0.0005287, -1.0, -1.47e-07, 0.0, -1.0, -1.47e-07, 0.0, -1.0, -1.47e-07, 0.0, -1.0, -1.47e-07, 0.0, 0.0, -0.0003289, 1.0, 0.0, -0.0003289, 1.0, 0.0, -0.0003289, 1.0, 0.0, -0.0003289, 1.0, 1.0, -6.314e-07, 0.0, 1.0, -6.314e-07, 0.0, 1.0, -6.314e-07, 0.0, 1.0, -6.314e-07, 0.0, 3.091e-11, 1.0, 0.0005287, 3.091e-11, 1.0, 0.0005287, 3.091e-11, 1.0, 0.0005287, 3.091e-11, 1.0, 0.0005287, -1.03e-11, -1.0, -0.0005287, -1.03e-11, -1.0, -0.0005287, -1.03e-11, -1.0, -0.0005287, -1.03e-11, -1.0, -0.0005287, -1.0, 5.298e-08, 0.0, -1.0, 5.298e-08, 0.0, -1.0, 5.298e-08, 0.0, -1.0, 5.298e-08, 0.0, 0.0, -0.0003289, 1.0, 0.0, -0.0003289, 1.0, 0.0, -0.0003289, 1.0, 0.0, -0.0003289, 1.0, 1.0, -3.107e-07, 0.0, 1.0, -3.107e-07, 0.0, 1.0, -3.107e-07, 0.0, 1.0, -3.107e-07, 0.0, 0.0, 1.0, 0.000529, 0.0, 1.0, 0.000529, 0.0, 1.0, 0.000529, 0.0, 1.0, 0.000529, 0.0, -1.0, -0.0005294, 0.0, -1.0, -0.0005294, 0.0, -1.0, -0.0005294, 0.0, -1.0, -0.0005294, -1.0, -6.627e-08, 0.0, -1.0, -6.627e-08, 0.0, -1.0, -6.627e-08, 0.0, -1.0, -6.627e-08, 0.0, 0.0, -0.0003289, 1.0, 0.0, -0.0003289, 1.0, 0.0, -0.0003289, 1.0, 0.0, -0.0003289, 1.0, 1.0, 1.525e-07, 0.0, 1.0, 1.525e-07, 0.0, 1.0, 1.525e-07, 0.0, 1.0, 1.525e-07, 0.0, 1.03e-11, 1.0, 0.0005287, 1.03e-11, 1.0, 0.0005287, 1.03e-11, 1.0, 0.0005287, 1.03e-11, 1.0, 0.0005287, -1.03e-11, -1.0, -0.000529, -1.03e-11, -1.0, -0.000529, -1.03e-11, -1.0, -0.000529, -1.03e-11, -1.0, -0.000529, -1.0, 2.279e-08, 0.0, -1.0, 2.279e-08, 0.0, -1.0, 2.279e-08, 0.0, -1.0, 2.279e-08, 0.0, 0.0, -0.0003289, 1.0, 0.0, -0.0003289, 1.0, 0.0, -0.0003289, 1.0, 0.0, -0.0003289, 1.0, 1.0, -1.034e-07, 0.0, 1.0, -1.034e-07, 0.0, 1.0, -1.034e-07, 0.0, 1.0, -1.034e-07, 0.0, 0.0, 1.0, 0.0005294, 0.0, 1.0, 0.0005294, 0.0, 1.0, 0.0005294, 0.0, 1.0, 0.0005294, 0.0, -1.0, -0.0005294, 0.0, -1.0, -0.0005294, 0.0, -1.0, -0.0005294, 0.0, -1.0, -0.0005294, 0.0, 0.0, 1.0, 0.0, 0.0, 1.0, 0.0, 0.0, 1.0, 0.0, 0.0, 1.0, -1.0, 6.02e-08, 0.0, -1.0, 6.02e-08, 0.0, -1.0, 6.02e-08, 0.0, -1.0, 6.02e-08, 0.0, 0.0, -0.0003289, 1.0, 0.0, -0.0003289, 1.0, 0.0, -0.0003289, 1.0, 0.0, -0.0003289, 1.0, 1.0, -5.83e-08, 0.0, 1.0, -5.83e-08, 0.0, 1.0, -5.83e-08, 0.0, 1.0, -5.83e-08, 0.0, 0.0, 1.0, 0.000529, 0.0, 1.0, 0.000529, 0.0, 1.0, 0.000529, 0.0, 1.0, 0.000529, 0.0, -1.0, -0.000529, 0.0, -1.0, -0.000529, 0.0, -1.0, -0.000529, 0.0, -1.0, -0.000529, -1.0, -2.696e-08, 0.0, -1.0, -2.696e-08, 0.0, -1.0, -2.696e-08, 0.0, -1.0, -2.696e-08, 0.0, 0.0, -0.0003289, 1.0, 0.0, -0.0003289, 1.0, 0.0, -0.0003289, 1.0, 0.0, -0.0003289, 1.0, 0.0, 1.0, 0.0005289, 0.0, 1.0, 0.0005289, 0.0, 1.0, 0.0005289, 0.0, 1.0, 0.0005289, 0.0, -0.0003289, 1.0, 0.0, -0.0003289, 1.0, 0.0, -0.0003289, 1.0, 0.0, -0.0003289, 1.0, -1.0, 0.0, 0.0, -1.0, 0.0, 0.0, -1.0, 0.0, 0.0, -1.0, 0.0, 0.0, 0.0, 1.0, 0.000529, 0.0, 1.0, 0.000529, 0.0, 1.0, 0.000529, 0.0, 1.0, 0.000529, 0.0, -1.0, -0.0005292, 0.0, -1.0, -0.0005292, 0.0, -1.0, -0.0005292, 0.0, -1.0, -0.0005292, 0.01025, 0.9999, 0.0005289, 0.01025, 0.9999, 0.0005289, 0.01025, 0.9999, 0.0005289, 0.01025, 0.9999, 0.0005289, 1.0, -4.021e-08, 0.0, 1.0, -4.021e-08, 0.0, 1.0, -4.021e-08, 0.0, 1.0, -4.021e-08, 0.0, 2.051e-07, -0.0003289, 1.0, 2.051e-07, -0.0003289, 1.0, 2.051e-07, -0.0003289, 1.0, 2.051e-07, -0.0003289, 1.0, -3.129e-08, -0.000329, 1.0, -3.129e-08, -0.000329, 1.0, -3.129e-08, -0.000329, 1.0, -3.129e-08, -0.000329, 1.0, -3.129e-08, -0.000329, 1.0, -3.129e-08, -0.000329, 1.0, -3.129e-08, -0.000329, 1.0, -3.129e-08, -0.000329, 1.0, -3.129e-08, -0.000329, 1.0, -3.129e-08, -0.000329, 1.0, -3.129e-08, -0.000329, 1.0, -3.129e-08, -0.000329, 1.0, -3.129e-08, -0.000329, 1.0, 5.927e-08, -0.0003289, 1.0, 5.927e-08, -0.0003289, 1.0, 5.927e-08, -0.0003289, 1.0, 5.927e-08, -0.0003289, 1.0, 5.927e-08, -0.0003289, 1.0, 5.927e-08, -0.0003289, 1.0, 5.927e-08, -0.0003289, 1.0, 5.927e-08, -0.0003289, 1.0, 5.927e-08, -0.0003289, 1.0, 5.927e-08, -0.0003289, 1.0, 5.927e-08, -0.0003289, 1.0, 5.927e-08, -0.0003289, 1.0, 2.268e-08, 0.0003289, -1.0, 2.268e-08, 0.0003289, -1.0, 2.268e-08, 0.0003289, -1.0, 2.268e-08, 0.0003289, -1.0, 1.0, -3.368e-08, 0.0, 1.0, -3.368e-08, 0.0, 1.0, -3.368e-08, 0.0, 1.0, -3.368e-08, 0.0, 1.0, -3.368e-08, 0.0, 0.0, -0.0003289, 1.0, 0.0, -0.0003289, 1.0, 0.0, -0.0003289, 1.0, 0.0, -0.0003289, 1.0, 0.0, -0.0003289, 1.0, 0.0, -0.0003289, 1.0, 0.0, -0.0003289, 1.0, 0.0, -0.0003289, 1.0, -1.0, 0.008374, 4.432e-06, -1.0, 0.008374, 4.432e-06, -1.0, 0.008374, 4.432e-06, -1.0, 0.008374, 4.432e-06, 2.361e-07, -1.0, -0.0005291, 2.361e-07, -1.0, -0.0005291, 2.361e-07, -1.0, -0.0005291, 2.361e-07, -1.0, -0.0005291, 0.977, -0.004419, 0.2131, 0.977, -0.004419, 0.2131, 0.977, -0.004419, 0.2131, 0.977, -0.004419, 0.2131, 0.0, -0.0003289, 1.0, 0.0, -0.0003289, 1.0, 0.0, -0.0003289, 1.0, 0.0, -0.0003289, 1.0, 0.0, -0.0003289, 1.0, 0.0, -0.0003289, 1.0, 0.0, -0.0003289, 1.0, 2.834e-07, -0.0003289, 1.0, 2.834e-07, -0.0003289, 1.0, 2.834e-07, -0.0003289, 1.0, 2.834e-07, -0.0003289, 1.0, 2.834e-07, -0.0003289, 1.0, -1.277e-07, -1.0, -0.0005285, -1.277e-07, -1.0, -0.0005285, -1.277e-07, -1.0, -0.0005285, -1.277e-07, -1.0, -0.0005285, -1.277e-07, -1.0, -0.0005285, -1.277e-07, -1.0, -0.0005285, -1.277e-07, -1.0, -0.0005285, -1.277e-07, -1.0, -0.0005285, -0.9598, -0.04063, 0.2776, -0.9598, -0.04063, 0.2776, -0.9598, -0.04063, 0.2776, -0.9598, -0.04063, 0.2776, 0.0, 1.0, 0.0005255, 0.0, 1.0, 0.0005255, 0.0, 1.0, 0.0005255, 0.0, -1.0, -0.0005286, 0.0, -1.0, -0.0005286, 0.0, -1.0, -0.0005286, -0.9957, 0.0926, 4.901e-05, -0.9957, 0.0926, 4.901e-05, -0.9957, 0.0926, 4.901e-05, -0.9957, 0.0926, 4.901e-05, 1.0, 0.00359, 1.899e-06, 1.0, 0.00359, 1.899e-06, 1.0, 0.00359, 1.899e-06, 1.0, 0.00359, 1.899e-06, 0.0, -0.0003289, 1.0, 0.0, -0.0003289, 1.0, 0.0, -0.0003289, 1.0, -4.922e-07, -0.0003293, 1.0, -4.922e-07, -0.0003293, 1.0, -4.922e-07, -0.0003293, 1.0, 0.0, -0.0003289, 1.0, 0.0, -0.0003289, 1.0, 0.0, -0.0003289, 1.0, 0.0, -0.0003289, 1.0, 0.0, -0.0003289, 1.0, 0.0, -0.0003289, 1.0, 0.0, -0.0003289, 1.0, -1.0, -0.008374, -4.43e-06, -1.0, -0.008374, -4.43e-06, -1.0, -0.008374, -4.43e-06, -1.0, -0.008374, -4.43e-06, 2.268e-08, 0.0003289, -1.0, 2.268e-08, 0.0003289, -1.0, 2.268e-08, 0.0003289, -1.0, 2.268e-08, 0.0003289, -1.0])] * 3)])

# ---- objects
ob_plane_001 = bpy.data.objects.new('Plane.001', me_plane_001)

# ---- transforms, parenting, visibility, modifiers, constraints
ob_plane_001.location = (0.007955, -0.1417, 0.7732)
ob_plane_001.rotation_euler = (-1.571, -0.0, 0.0)
ob_plane_001.scale = (1.0, 0.7885, 1.0)
ob_plane_001.lineart.crease_threshold = 0.0

# ---- collection membership
col_collection_1.objects.link(ob_plane_001)

# ---- scene / render settings (as saved in the file)
scene.frame_start = 1; scene.frame_end = 250; scene.frame_set(1)
scene.render.engine = 'BLENDER_EEVEE_NEXT'
scene.render.resolution_percentage = 50
scene.render.dither_intensity = 0.0
scene.cycles.use_denoising = False
scene.cycles.samples = 128
scene.cycles.sampling_pattern = 'TABULATED_SOBOL'
scene.cycles.light_sampling_threshold = 0.0
scene.cycles.use_adaptive_sampling = False
scene.cycles.use_light_tree = False
scene.cycles.blur_glossy = 0.0
scene.cycles.sample_clamp_indirect = 0.0
scene.view_settings.view_transform = 'Standard'
bpy.context.view_layer.update()

# ---- added for rendering (the .blend has no active camera and no usable light): camera, sun
cam_auto = bpy.data.cameras.new('AutoCamera')
cam_auto.lens = 50.0
cam_auto.sensor_width = 36.0
cam_auto.clip_end = 1000.0
ob_auto_camera = bpy.data.objects.new('AutoCamera', cam_auto)
scene.collection.objects.link(ob_auto_camera)
ob_auto_camera.location = (2.5004, -3.13301, 2.83941)
ob_auto_camera.rotation_euler = (1.09748, -7.21219e-08, 0.694738)
scene.camera = ob_auto_camera
light_auto_sun = bpy.data.lights.new('AutoSun', 'SUN')
light_auto_sun.energy = 3.0
light_auto_sun.angle = 0.0523599
ob_auto_sun = bpy.data.objects.new('AutoSun', light_auto_sun)
scene.collection.objects.link(ob_auto_sun)
ob_auto_sun.rotation_euler = (0.872665, 0.174533, 0.523599)
bpy.context.view_layer.update()
